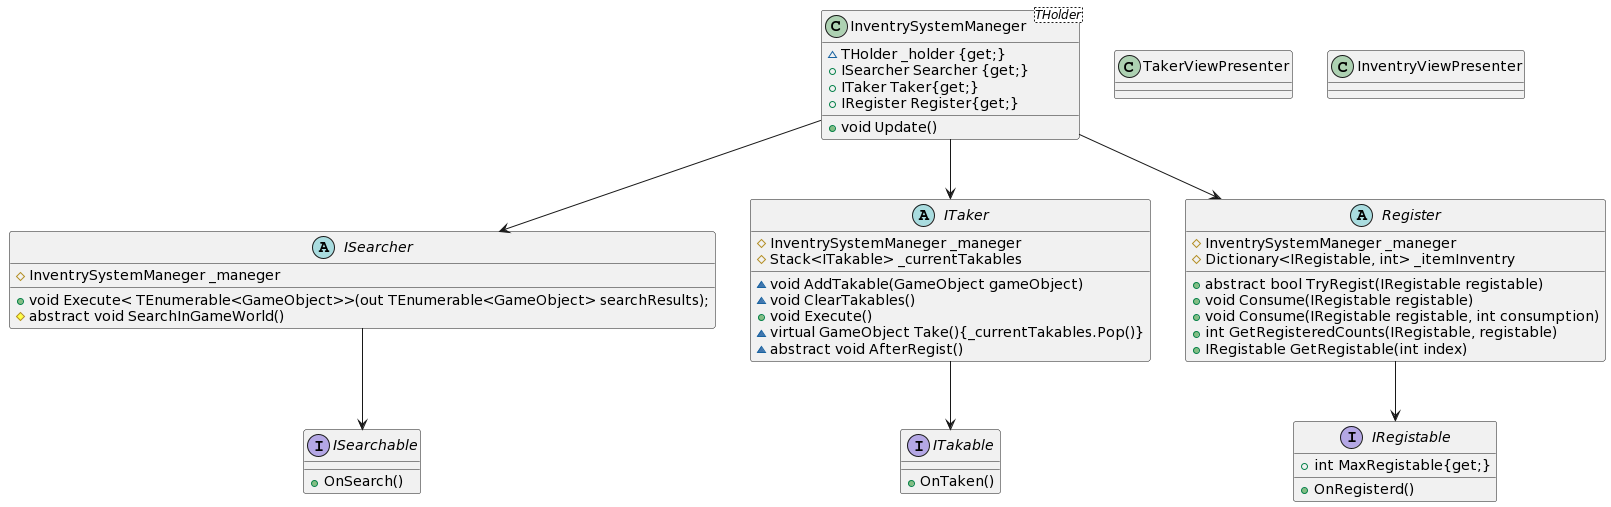

The diagram above was rendered by PlantUML. Its source (embedded in the PNG):
@startuml
class InventrySystemManeger<THolder>{
    ~ {field} THolder _holder {get;}
    + {field} ISearcher Searcher {get;}
    + {field} ITaker Taker{get;}
    + {field} IRegister Register{get;}
    + {method} void Update()
}

interface ISearchable{
    + {method} OnSearch()
}

interface ITakable{
    + {method} OnTaken()
}

interface IRegistable{
    + {field} int MaxRegistable{get;}

    + {method} OnRegisterd()
}

abstract class ISearcher{
    # {field} InventrySystemManeger _maneger
    + {method} void Execute< TEnumerable<GameObject>>(out TEnumerable<GameObject> searchResults);
    # {method} abstract void SearchInGameWorld()
}

abstract class ITaker{
    # {field} InventrySystemManeger _maneger
    # {field} Stack<ITakable> _currentTakables
    ~ {method} void AddTakable(GameObject gameObject)
    ~ {method} void ClearTakables()
    + {method} void Execute()
    ~ {method} virtual GameObject Take(){_currentTakables.Pop()}
    ~ {method} abstract void AfterRegist()
}

abstract class Register{
    # {field} InventrySystemManeger _maneger
    # {field} Dictionary<IRegistable, int> _itemInventry
    + {method} abstract bool TryRegist(IRegistable registable)
    + {method} void Consume(IRegistable registable)
    + {method} void Consume(IRegistable registable, int consumption)
    + {method} int GetRegisteredCounts(IRegistable, registable)
    + {method} IRegistable GetRegistable(int index)
}

class TakerViewPresenter
class InventryViewPresenter
ITaker --> ITakable
ISearcher --> ISearchable
Register --> IRegistable
InventrySystemManeger --> ISearcher
InventrySystemManeger --> ITaker
InventrySystemManeger --> Register
@enduml